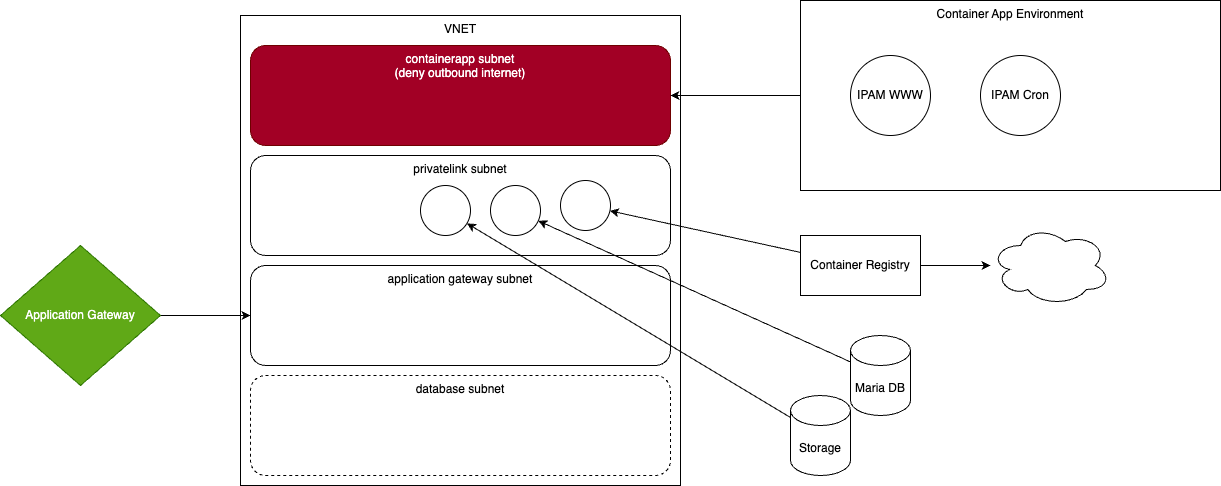

The diagram above was exported from draw.io. Its source (the exported page's mxGraphModel, read from the mxfile embedded in the PNG):
<mxGraphModel dx="1419" dy="626" grid="1" gridSize="10" guides="1" tooltips="1" connect="1" arrows="1" fold="1" page="1" pageScale="1" pageWidth="827" pageHeight="1169" math="0" shadow="0">
  <root>
    <mxCell id="0" />
    <mxCell id="1" parent="0" />
    <mxCell id="2" value="VNET" style="rounded=0;whiteSpace=wrap;html=1;verticalAlign=top;" parent="1" vertex="1">
      <mxGeometry x="200" y="40" width="440" height="470" as="geometry" />
    </mxCell>
    <mxCell id="3" value="containerapp subnet&lt;br&gt;(deny outbound internet)" style="rounded=1;whiteSpace=wrap;html=1;verticalAlign=top;fillColor=#a20025;fontColor=#ffffff;strokeColor=#6F0000;" parent="1" vertex="1">
      <mxGeometry x="210" y="70" width="420" height="100" as="geometry" />
    </mxCell>
    <mxCell id="4" value="privatelink subnet" style="rounded=1;whiteSpace=wrap;html=1;verticalAlign=top;" parent="1" vertex="1">
      <mxGeometry x="210" y="180" width="420" height="100" as="geometry" />
    </mxCell>
    <mxCell id="5" value="application gateway subnet" style="rounded=1;whiteSpace=wrap;html=1;verticalAlign=top;" parent="1" vertex="1">
      <mxGeometry x="210" y="290" width="420" height="100" as="geometry" />
    </mxCell>
    <mxCell id="6" value="database subnet" style="rounded=1;whiteSpace=wrap;html=1;verticalAlign=top;dashed=1;" parent="1" vertex="1">
      <mxGeometry x="210" y="400" width="420" height="100" as="geometry" />
    </mxCell>
    <mxCell id="9" style="edgeStyle=none;html=1;" parent="1" source="7" target="5" edge="1">
      <mxGeometry relative="1" as="geometry" />
    </mxCell>
    <mxCell id="7" value="Application Gateway" style="rhombus;whiteSpace=wrap;html=1;fillColor=#60a917;fontColor=#ffffff;strokeColor=#2D7600;" parent="1" vertex="1">
      <mxGeometry x="-40" y="270" width="160" height="140" as="geometry" />
    </mxCell>
    <mxCell id="11" style="edgeStyle=none;html=1;" parent="1" source="10" target="3" edge="1">
      <mxGeometry relative="1" as="geometry" />
    </mxCell>
    <mxCell id="10" value="Container App Environment" style="rounded=0;whiteSpace=wrap;html=1;verticalAlign=top;" parent="1" vertex="1">
      <mxGeometry x="760" y="25" width="420" height="190" as="geometry" />
    </mxCell>
    <mxCell id="12" value="IPAM WWW" style="ellipse;whiteSpace=wrap;html=1;aspect=fixed;" parent="1" vertex="1">
      <mxGeometry x="810" y="80" width="80" height="80" as="geometry" />
    </mxCell>
    <mxCell id="13" value="IPAM Cron" style="ellipse;whiteSpace=wrap;html=1;aspect=fixed;" parent="1" vertex="1">
      <mxGeometry x="940" y="80" width="80" height="80" as="geometry" />
    </mxCell>
    <mxCell id="16" style="edgeStyle=none;html=1;" edge="1" parent="1" source="14" target="15">
      <mxGeometry relative="1" as="geometry" />
    </mxCell>
    <mxCell id="18" style="edgeStyle=none;html=1;" edge="1" parent="1" source="14" target="17">
      <mxGeometry relative="1" as="geometry" />
    </mxCell>
    <mxCell id="14" value="Container Registry" style="rounded=0;whiteSpace=wrap;html=1;" vertex="1" parent="1">
      <mxGeometry x="760" y="260" width="120" height="60" as="geometry" />
    </mxCell>
    <mxCell id="15" value="" style="ellipse;whiteSpace=wrap;html=1;aspect=fixed;" vertex="1" parent="1">
      <mxGeometry x="520" y="205" width="50" height="50" as="geometry" />
    </mxCell>
    <mxCell id="17" value="" style="ellipse;shape=cloud;whiteSpace=wrap;html=1;" vertex="1" parent="1">
      <mxGeometry x="950" y="250" width="120" height="80" as="geometry" />
    </mxCell>
    <mxCell id="21" style="edgeStyle=none;html=1;" edge="1" parent="1" source="19" target="20">
      <mxGeometry relative="1" as="geometry" />
    </mxCell>
    <mxCell id="19" value="Maria DB" style="shape=cylinder3;whiteSpace=wrap;html=1;boundedLbl=1;backgroundOutline=1;size=15;" vertex="1" parent="1">
      <mxGeometry x="810" y="360" width="60" height="80" as="geometry" />
    </mxCell>
    <mxCell id="20" value="" style="ellipse;whiteSpace=wrap;html=1;aspect=fixed;" vertex="1" parent="1">
      <mxGeometry x="450" y="210" width="50" height="50" as="geometry" />
    </mxCell>
    <mxCell id="24" style="edgeStyle=none;html=1;" edge="1" parent="1" source="22" target="23">
      <mxGeometry relative="1" as="geometry" />
    </mxCell>
    <mxCell id="22" value="Storage" style="shape=cylinder3;whiteSpace=wrap;html=1;boundedLbl=1;backgroundOutline=1;size=15;" vertex="1" parent="1">
      <mxGeometry x="750" y="420" width="60" height="80" as="geometry" />
    </mxCell>
    <mxCell id="23" value="" style="ellipse;whiteSpace=wrap;html=1;aspect=fixed;" vertex="1" parent="1">
      <mxGeometry x="380" y="210" width="50" height="50" as="geometry" />
    </mxCell>
  </root>
</mxGraphModel>